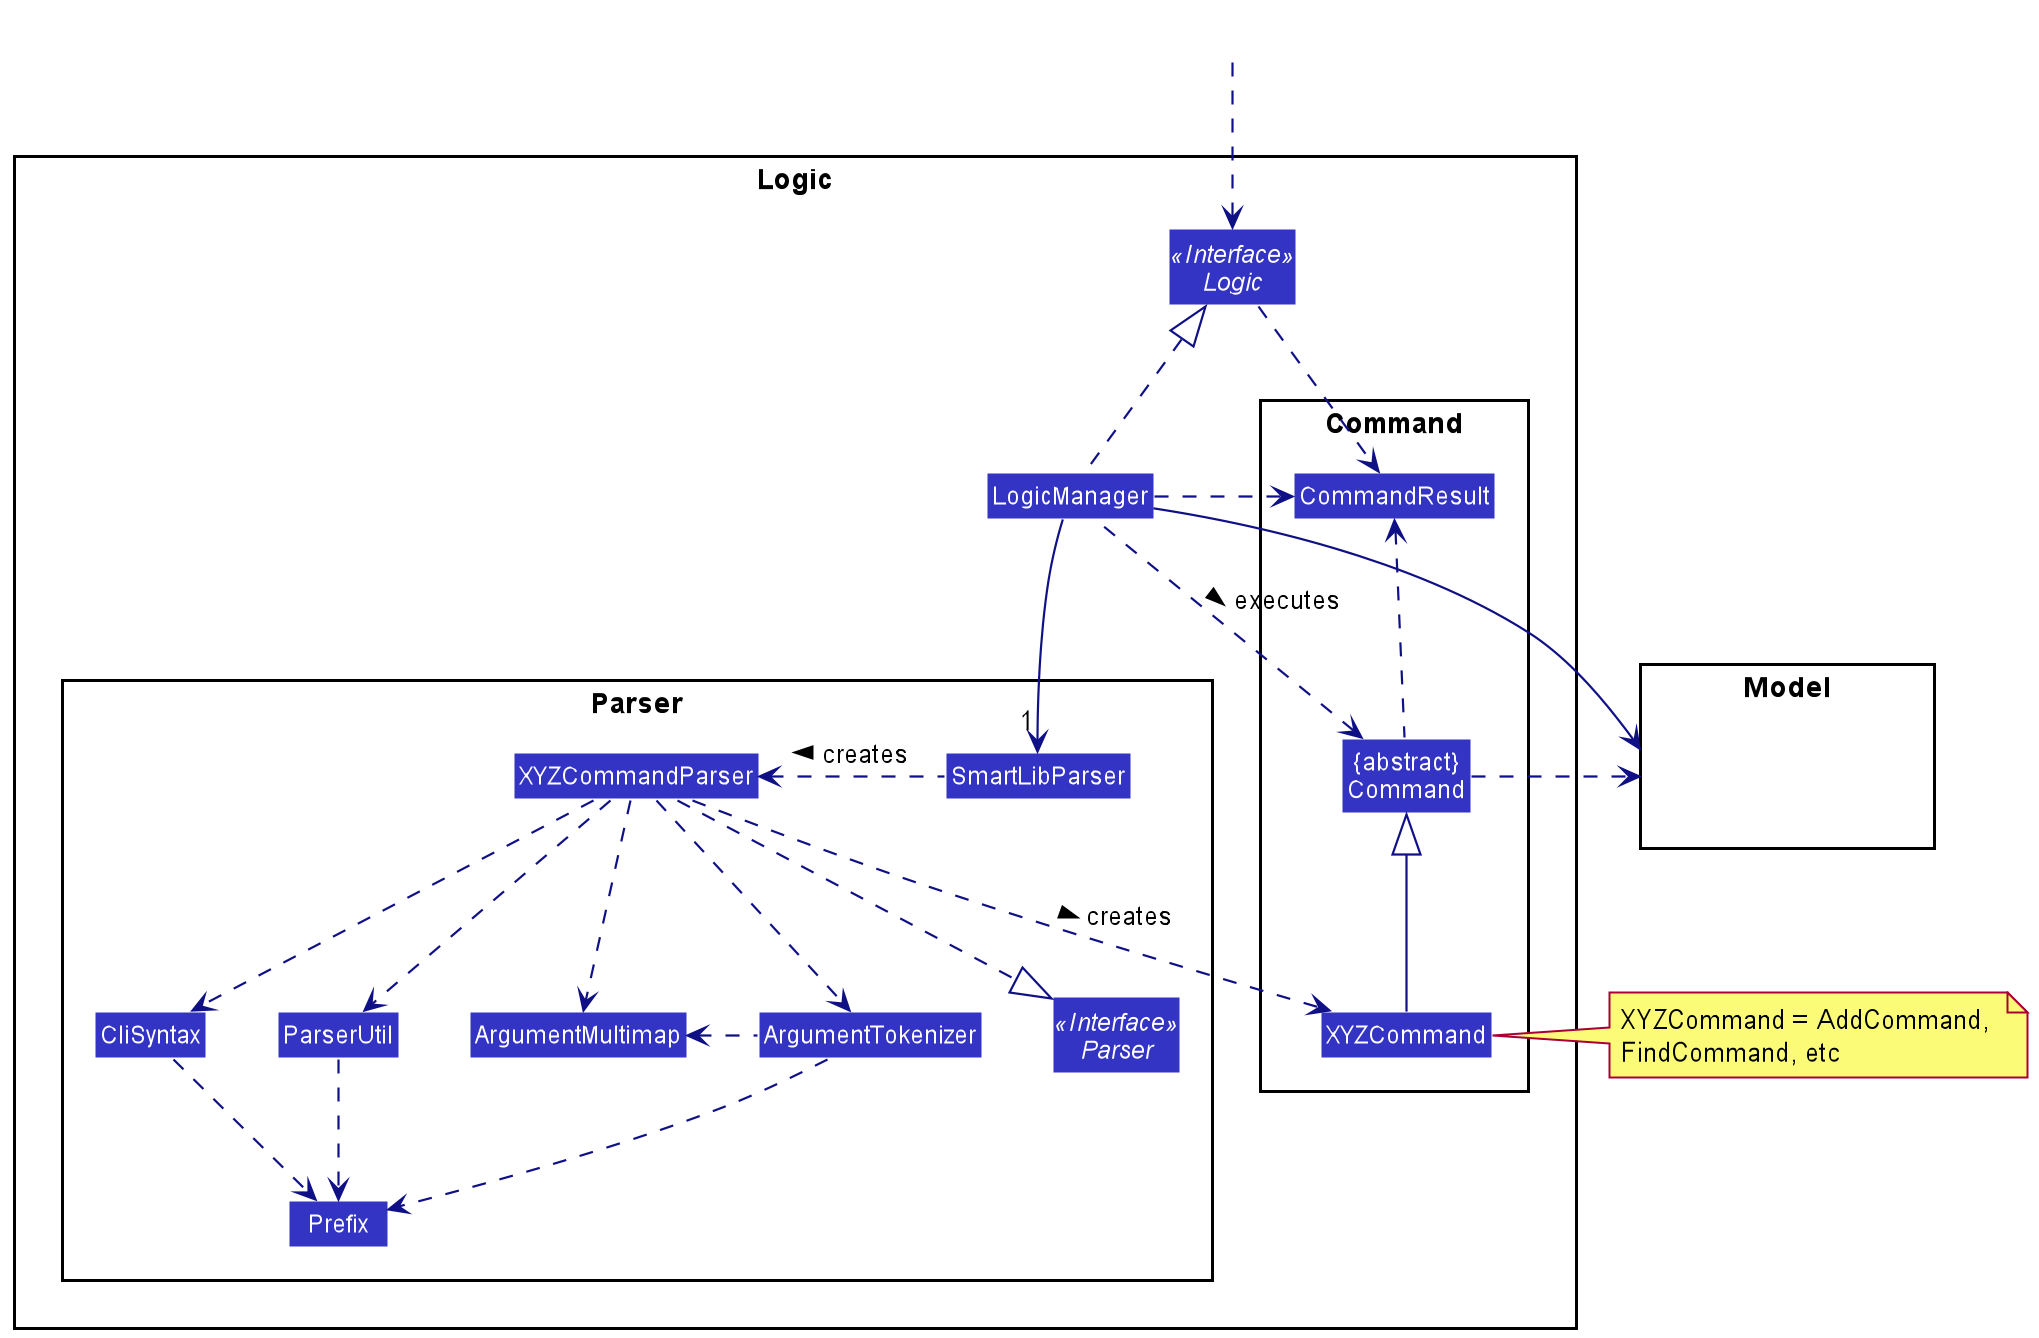

The diagram above was rendered by PlantUML. Its source (embedded in the PNG):
@startuml
!include style.puml
skinparam arrowThickness 1.1
skinparam arrowColor LOGIC_COLOR_T4
skinparam classBackgroundColor LOGIC_COLOR

package Logic {

package Parser {
    Interface Parser <<Interface>>
    Class SmartLibParser
    Class XYZCommandParser
    Class CliSyntax
    Class ParserUtil
    Class ArgumentMultimap
    Class ArgumentTokenizer
    Class Prefix
}

package Command {
    Class XYZCommand
    Class CommandResult
    Class "{abstract}\nCommand" as Command
}

Interface Logic <<Interface>>
    Class LogicManager
}

package Model{
    Class HiddenModel #FFFFFF
}

Class HiddenOutside #FFFFFF
HiddenOutside ..> Logic

LogicManager .up.|> Logic
LogicManager -->"1" SmartLibParser
SmartLibParser .left.> XYZCommandParser: creates >

XYZCommandParser ..> XYZCommand : creates >
XYZCommandParser ..|> Parser
XYZCommandParser ..> ArgumentMultimap
XYZCommandParser ..> ArgumentTokenizer
ArgumentTokenizer .left.> ArgumentMultimap
XYZCommandParser ..> CliSyntax
CliSyntax ..> Prefix
XYZCommandParser ..> ParserUtil
ParserUtil .down.> Prefix
ArgumentTokenizer .down.> Prefix
XYZCommand -up-|> Command
LogicManager .left.> Command : executes >

LogicManager --> Model
Command .right.> Model
note right of XYZCommand: XYZCommand = AddCommand, \nFindCommand, etc

Logic ..> CommandResult
LogicManager .down.> CommandResult
Command .up.> CommandResult
CommandResult -[hidden]-> Parser
@enduml